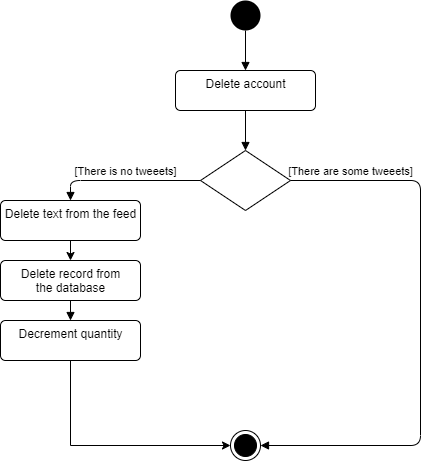

The diagram above was exported from draw.io. Its source (the exported page's mxGraphModel, read from the mxfile embedded in the PNG):
<mxGraphModel dx="1065" dy="436" grid="1" gridSize="10" guides="1" tooltips="1" connect="1" arrows="1" fold="1" page="1" pageScale="1" pageWidth="827" pageHeight="1169" math="0" shadow="0">
  <root>
    <mxCell id="0" />
    <mxCell id="1" parent="0" />
    <mxCell id="2UU5xyz2cWa8D5PDlbcq-2" value="" style="ellipse;fillColor=#000000;strokeColor=none;" vertex="1" parent="1">
      <mxGeometry x="380" y="100" width="30" height="30" as="geometry" />
    </mxCell>
    <mxCell id="2UU5xyz2cWa8D5PDlbcq-3" value="Delete account" style="html=1;align=center;verticalAlign=top;rounded=1;absoluteArcSize=1;arcSize=10;dashed=0;" vertex="1" parent="1">
      <mxGeometry x="325" y="170" width="140" height="40" as="geometry" />
    </mxCell>
    <mxCell id="2UU5xyz2cWa8D5PDlbcq-4" value="" style="html=1;verticalAlign=bottom;endArrow=block;exitX=0.5;exitY=1;exitDx=0;exitDy=0;entryX=0.5;entryY=0;entryDx=0;entryDy=0;" edge="1" parent="1" source="2UU5xyz2cWa8D5PDlbcq-2" target="2UU5xyz2cWa8D5PDlbcq-3">
      <mxGeometry width="80" relative="1" as="geometry">
        <mxPoint x="394" y="150" as="sourcePoint" />
        <mxPoint x="474" y="150" as="targetPoint" />
      </mxGeometry>
    </mxCell>
    <mxCell id="2UU5xyz2cWa8D5PDlbcq-5" value="" style="rhombus;" vertex="1" parent="1">
      <mxGeometry x="350" y="250" width="90" height="60" as="geometry" />
    </mxCell>
    <mxCell id="2UU5xyz2cWa8D5PDlbcq-6" value="" style="html=1;verticalAlign=bottom;endArrow=block;exitX=0.5;exitY=1;exitDx=0;exitDy=0;entryX=0.5;entryY=0;entryDx=0;entryDy=0;" edge="1" parent="1" source="2UU5xyz2cWa8D5PDlbcq-3" target="2UU5xyz2cWa8D5PDlbcq-5">
      <mxGeometry width="80" relative="1" as="geometry">
        <mxPoint x="660" y="340" as="sourcePoint" />
        <mxPoint x="740" y="340" as="targetPoint" />
      </mxGeometry>
    </mxCell>
    <mxCell id="2UU5xyz2cWa8D5PDlbcq-7" value="[There are some tweeets]" style="html=1;verticalAlign=bottom;endArrow=block;exitX=1;exitY=0.5;exitDx=0;exitDy=0;entryX=1;entryY=0.5;entryDx=0;entryDy=0;" edge="1" parent="1" source="2UU5xyz2cWa8D5PDlbcq-5" target="2UU5xyz2cWa8D5PDlbcq-8">
      <mxGeometry x="-0.7838" width="80" relative="1" as="geometry">
        <mxPoint x="660" y="340" as="sourcePoint" />
        <mxPoint x="540" y="280" as="targetPoint" />
        <Array as="points">
          <mxPoint x="570" y="280" />
          <mxPoint x="570" y="545" />
        </Array>
        <mxPoint as="offset" />
      </mxGeometry>
    </mxCell>
    <mxCell id="2UU5xyz2cWa8D5PDlbcq-8" value="" style="ellipse;html=1;shape=endState;fillColor=#000000;strokeColor=#000000;" vertex="1" parent="1">
      <mxGeometry x="380" y="530" width="30" height="30" as="geometry" />
    </mxCell>
    <mxCell id="2UU5xyz2cWa8D5PDlbcq-9" value="[There is no tweeets]" style="html=1;verticalAlign=bottom;endArrow=block;exitX=0;exitY=0.5;exitDx=0;exitDy=0;entryX=0.5;entryY=0;entryDx=0;entryDy=0;" edge="1" parent="1" source="2UU5xyz2cWa8D5PDlbcq-5" target="2UU5xyz2cWa8D5PDlbcq-11">
      <mxGeometry width="80" relative="1" as="geometry">
        <mxPoint x="290" y="410" as="sourcePoint" />
        <mxPoint x="210" y="280" as="targetPoint" />
        <Array as="points">
          <mxPoint x="220" y="280" />
        </Array>
      </mxGeometry>
    </mxCell>
    <mxCell id="2UU5xyz2cWa8D5PDlbcq-10" style="edgeStyle=orthogonalEdgeStyle;rounded=0;orthogonalLoop=1;jettySize=auto;html=1;exitX=0.5;exitY=1;exitDx=0;exitDy=0;entryX=0.5;entryY=0;entryDx=0;entryDy=0;" edge="1" parent="1" source="2UU5xyz2cWa8D5PDlbcq-11" target="2UU5xyz2cWa8D5PDlbcq-12">
      <mxGeometry relative="1" as="geometry" />
    </mxCell>
    <mxCell id="2UU5xyz2cWa8D5PDlbcq-11" value="Delete text from the feed" style="html=1;align=center;verticalAlign=top;rounded=1;absoluteArcSize=1;arcSize=10;dashed=0;" vertex="1" parent="1">
      <mxGeometry x="150" y="300" width="140" height="40" as="geometry" />
    </mxCell>
    <mxCell id="2UU5xyz2cWa8D5PDlbcq-12" value="Delete record from&lt;br&gt;the database" style="html=1;align=center;verticalAlign=top;rounded=1;absoluteArcSize=1;arcSize=10;dashed=0;" vertex="1" parent="1">
      <mxGeometry x="150" y="360" width="140" height="40" as="geometry" />
    </mxCell>
    <mxCell id="2UU5xyz2cWa8D5PDlbcq-13" style="edgeStyle=orthogonalEdgeStyle;rounded=0;orthogonalLoop=1;jettySize=auto;html=1;exitX=0.5;exitY=1;exitDx=0;exitDy=0;entryX=0;entryY=0.5;entryDx=0;entryDy=0;" edge="1" parent="1" source="2UU5xyz2cWa8D5PDlbcq-14" target="2UU5xyz2cWa8D5PDlbcq-8">
      <mxGeometry relative="1" as="geometry" />
    </mxCell>
    <mxCell id="2UU5xyz2cWa8D5PDlbcq-14" value="Decrement quantity" style="html=1;align=center;verticalAlign=top;rounded=1;absoluteArcSize=1;arcSize=10;dashed=0;" vertex="1" parent="1">
      <mxGeometry x="150" y="420" width="140" height="40" as="geometry" />
    </mxCell>
    <mxCell id="2UU5xyz2cWa8D5PDlbcq-15" value="" style="html=1;verticalAlign=bottom;endArrow=block;exitX=0.5;exitY=1;exitDx=0;exitDy=0;entryX=0.5;entryY=0;entryDx=0;entryDy=0;" edge="1" parent="1" source="2UU5xyz2cWa8D5PDlbcq-12" target="2UU5xyz2cWa8D5PDlbcq-14">
      <mxGeometry width="80" relative="1" as="geometry">
        <mxPoint x="200" y="500" as="sourcePoint" />
        <mxPoint x="280" y="500" as="targetPoint" />
      </mxGeometry>
    </mxCell>
  </root>
</mxGraphModel>